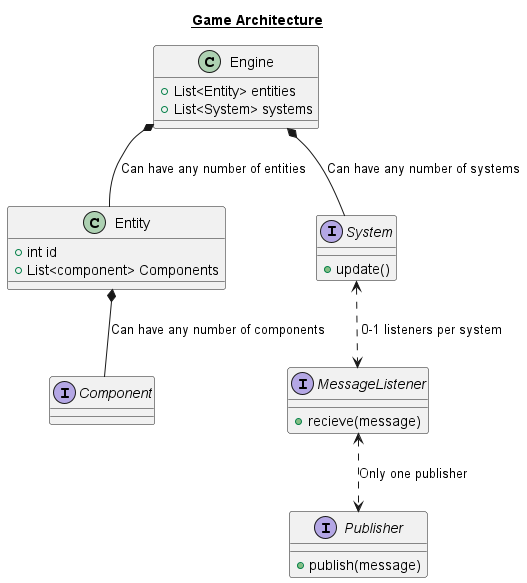

The diagram above was rendered by PlantUML. Its source (embedded in the PNG):
@startuml architectureClassDiagram

title __Game Architecture__

class Entity{
    + int id
    + List<component> Components

}

class Engine{
    + List<Entity> entities
    + List<System> systems

}

interface MessageListener{
    + recieve(message)
}


interface Component{


}

interface System{
    + update()
}

interface Publisher{
    + publish(message)
}

System <..> MessageListener : " 0-1 listeners per system"
MessageListener <..> Publisher: "Only one publisher"

Engine *-- System: "Can have any number of systems"
Engine *-- Entity: "Can have any number of entities"
Entity *-- Component: "Can have any number of components"


@enduml